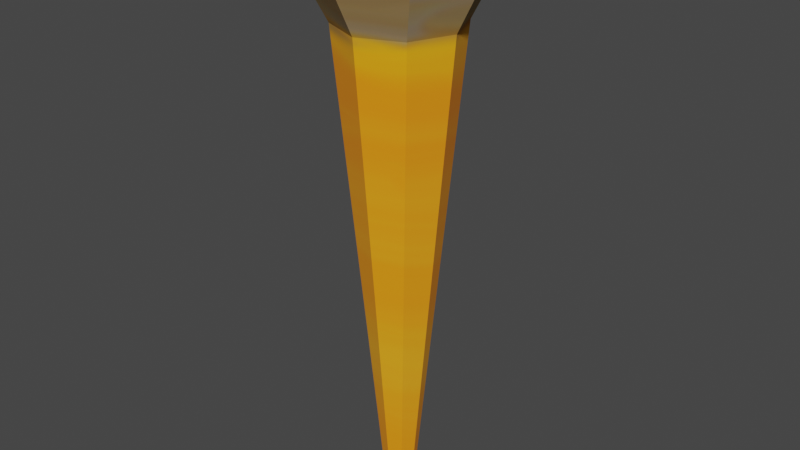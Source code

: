 # Source: tourch.blend  (saved by Blender 3.1.7; exported with 4.5.12 LTS)
import bpy
from mathutils import Matrix  # noqa: F401  (used for matrix-valued properties, if any)

bpy.ops.wm.read_factory_settings(use_empty=True)
scene = bpy.context.scene
scene.name = 'Scene'

# ---- collections
col_collection = bpy.data.collections.new('Collection'); scene.collection.children.link(col_collection)

# ---- images (referenced by path relative to the original .blend; pixels are not part of the script)
import os
ASSET_DIR = os.environ.get("B2B_ASSET_DIR", "")  # directory of the original .blend (textures are referenced by path, not embedded)
HERE = os.path.dirname(os.path.abspath(__file__))  # packed textures are extracted next to this script under _unpacked/

def load_image(name, relpath, width, height, colorspace="sRGB"):
    """Load a texture the original file referenced (path relative to the .blend, or extracted next to this script)."""
    p = next((c for c in (os.path.join(HERE, relpath), os.path.join(ASSET_DIR, relpath)) if relpath and os.path.exists(c)), "")
    if p:
        img = bpy.data.images.load(p, check_existing=True)
        img.name = name
    else:  # same state as the original file: an image datablock whose file is absent (Cycles renders it pink)
        img = bpy.data.images.new(name, width, height)
        img.source = "FILE"
        img.filepath = "//" + (relpath or name)
    img.colorspace_settings.name = colorspace
    return img
img_material_001_base_color = load_image('Material.001 Base Color', '_unpacked/Material.12be9b14.png', 524, 524, 'sRGB')

# ---- materials (node trees are filled in below, after node groups)
mat_mat = bpy.data.materials.new('mat')
mat_mat.use_transparent_shadow = False
mat_mat.preview_render_type = 'FLAT'

# ---- material node trees
mat_mat.use_nodes = True; mat_mat.node_tree.nodes.clear()
_N = mat_mat.node_tree.nodes; _L = mat_mat.node_tree.links
n0 = _N.new('ShaderNodeBsdfPrincipled'); n0.name = 'Principled BSDF'; n0.location = (10, 300)
n0.distribution = 'GGX'
n0.subsurface_method = 'RANDOM_WALK_SKIN'
n0.inputs[2].default_value = 1.0
n0.inputs[3].default_value = 1.45
n0.inputs[27].default_value = (0.0, 0.0, 0.0, 1.0)
n0.inputs[28].default_value = 1.0
n1 = _N.new('ShaderNodeOutputMaterial'); n1.name = 'Material Output'; n1.location = (300, 300)
n2 = _N.new('ShaderNodeTexImage'); n2.name = 'Image Texture'; n2.location = (-280, 280)
n2.image = img_material_001_base_color
_L.new(n0.outputs[0], n1.inputs[0])
_L.new(n2.outputs[0], n0.inputs[0])
n1.is_active_output = True

# ---- world
world_world = bpy.data.worlds.new('World'); scene.world = world_world
world_world.use_nodes = True; world_world.node_tree.nodes.clear()
_N = world_world.node_tree.nodes; _L = world_world.node_tree.links
n0 = _N.new('ShaderNodeOutputWorld'); n0.name = 'World Output'; n0.location = (300, 300)
n1 = _N.new('ShaderNodeBackground'); n1.name = 'Background'; n1.location = (10, 300)
n1.inputs[0].default_value = (0.05088, 0.05088, 0.05088, 1.0)
_L.new(n1.outputs[0], n0.inputs[0])
n0.is_active_output = True
world_world.color = (0.05088, 0.05088, 0.05088)
world_world.use_sun_shadow = False
world_world.sun_shadow_jitter_overblur = 0.0

# ---- meshes
me_cone_001 = bpy.data.meshes.new('Cone.001')
me_cone_001.from_pydata([(1.283e-09, -0.03774, 0.08167), (0.02668, -0.02668, 0.08167), (0.03774, 9.313e-09, 0.08167), (0.02668, 0.02668, 0.08167), (-2.016e-09, 0.03774, 0.08167), (-0.02668, 0.02668, 0.08167), (-0.03774, 7.451e-09, 0.08167), (-0.02668, -0.02668, 0.08167), (8.097e-10, -1.863e-08, -0.1193), (6.402e-10, -0.005951, -0.1177), (0.004208, -0.004208, -0.1177), (0.005951, -9.313e-09, -0.1177), (0.004208, 0.004208, -0.1177), (1.199e-10, 0.005951, -0.1177), (-0.004208, 0.004208, -0.1177), (-0.005951, -9.313e-09, -0.1177), (-0.004208, -0.004208, -0.1177), (0.01533, -0.01533, 0.05097), (0.02168, 0.0, 0.05097), (0.01533, 0.01533, 0.05097), (-9.859e-10, 0.02168, 0.05097), (-0.01533, 0.01533, 0.05097), (-0.02168, -1.863e-09, 0.05097), (-0.01533, -0.01533, 0.05097), (9.091e-10, -0.02168, 0.05097)], [], [(9, 8, 10), (10, 8, 11), (11, 8, 12), (12, 8, 13), (13, 8, 14), (14, 8, 15), (0, 1, 2, 3, 4, 5, 6, 7), (15, 8, 16), (16, 8, 9), (23, 16, 9, 24), (22, 15, 16, 23), (21, 14, 15, 22), (20, 13, 14, 21), (19, 12, 13, 20), (18, 11, 12, 19), (17, 10, 11, 18), (24, 9, 10, 17), (0, 24, 17, 1), (1, 17, 18, 2), (2, 18, 19, 3), (3, 19, 20, 4), (4, 20, 21, 5), (5, 21, 22, 6), (6, 22, 23, 7), (7, 23, 24, 0)])
_uv = me_cone_001.uv_layers.new(name='UVMap')
_uv.uv.foreach_set('vector', [0.7694, 0.3004, 0.761, 0.28, 0.7814, 0.2884, 0.7814, 0.2884, 0.761, 0.28, 0.7814, 0.2715, 0.7814, 0.2715, 0.761, 0.28, 0.7694, 0.2595, 0.7694, 0.2595, 0.761, 0.28, 0.7525, 0.2595, 0.7525, 0.2595, 0.761, 0.28, 0.7405, 0.2715, 0.7405, 0.2715, 0.761, 0.28, 0.7405, 0.2884, 0.8165, 0.2595, 0.7405, 0.1835, 0.7405, 0.07601, 0.8165, 2.608e-08, 0.924, 0.0, 1.0, 0.07601, 1.0, 0.1835, 0.924, 0.2595, 0.7405, 0.2884, 0.761, 0.28, 0.7525, 0.3004, 0.7525, 0.3004, 0.761, 0.28, 0.7694, 0.3004, 0.5132, 0.6069, 0.6043, 0.0, 0.6161, 0.003897, 0.5561, 0.6211, 0.431, 0.1268, 0.5009, 0.743, 0.4842, 0.7455, 0.37, 0.136, 0.4759, 0.1318, 0.5132, 0.7443, 0.5009, 0.743, 0.431, 0.1268, 0.7176, 0.1248, 0.6952, 0.7445, 0.6783, 0.7445, 0.6559, 0.1248, 0.1133, 0.136, 0.2275, 0.7455, 0.2162, 0.7504, 0.07187, 0.1539, 0.1744, 0.1268, 0.2443, 0.743, 0.2275, 0.7455, 0.1133, 0.136, 0.2193, 0.1318, 0.2566, 0.7443, 0.2443, 0.743, 0.1744, 0.1268, 0.5561, 0.6211, 0.6161, 0.003897, 0.633, 0.004925, 0.6178, 0.6249, 0.5257, 0.7443, 0.5561, 0.6211, 0.6178, 0.6249, 0.633, 0.7508, 0.2566, 0.008618, 0.2193, 0.1318, 0.1744, 0.1268, 0.1785, 0.0, 0.1785, 0.0, 0.1744, 0.1268, 0.1133, 0.136, 0.07217, 0.01597, 0.07217, 0.01597, 0.1133, 0.136, 0.07187, 0.1539, 0.0, 0.04717, 0.7405, 0.0, 0.7176, 0.1248, 0.6559, 0.1248, 0.633, 0.0, 0.5132, 0.008618, 0.4759, 0.1318, 0.431, 0.1268, 0.4351, 0.0, 0.4351, 0.0, 0.431, 0.1268, 0.37, 0.136, 0.3288, 0.01597, 0.3288, 0.01597, 0.37, 0.136, 0.3285, 0.1539, 0.2566, 0.04717])
me_cone_001.materials.append(mat_mat)
me_cone_001.use_remesh_fix_poles = True
me_cone_001.use_remesh_preserve_attributes = False
me_cone_001.update()

# ---- objects
ob_cone = bpy.data.objects.new('Cone', me_cone_001)

# ---- transforms, parenting, visibility, modifiers, constraints
ob_cone.location = (-1.049e-09, 0.02457, -0.02929)
ob_cone.scale = (4.246, 4.246, 4.246)

# ---- collection membership
col_collection.objects.link(ob_cone)

# ---- scene / render settings (as saved in the file)
scene.frame_start = 1; scene.frame_end = 250; scene.frame_set(21)
scene.render.engine = 'BLENDER_EEVEE_NEXT'
scene.cycles.sampling_pattern = 'TABULATED_SOBOL'
scene.cycles.use_light_tree = False
scene.view_settings.view_transform = 'Filmic'
bpy.context.view_layer.update()

# ---- added for rendering (the .blend has no active camera and no usable light): camera, sun
cam_auto = bpy.data.cameras.new('AutoCamera')
cam_auto.lens = 50.0
cam_auto.sensor_width = 36.0
cam_auto.clip_end = 1000.0
ob_auto_camera = bpy.data.objects.new('AutoCamera', cam_auto)
scene.collection.objects.link(ob_auto_camera)
ob_auto_camera.location = (0.894126, -1.04838, 0.606019)
ob_auto_camera.rotation_euler = (1.09748, -7.21219e-08, 0.694738)
scene.camera = ob_auto_camera
light_auto_sun = bpy.data.lights.new('AutoSun', 'SUN')
light_auto_sun.energy = 3.0
light_auto_sun.angle = 0.0523599
ob_auto_sun = bpy.data.objects.new('AutoSun', light_auto_sun)
scene.collection.objects.link(ob_auto_sun)
ob_auto_sun.rotation_euler = (0.872665, 0.174533, 0.523599)
bpy.context.view_layer.update()
